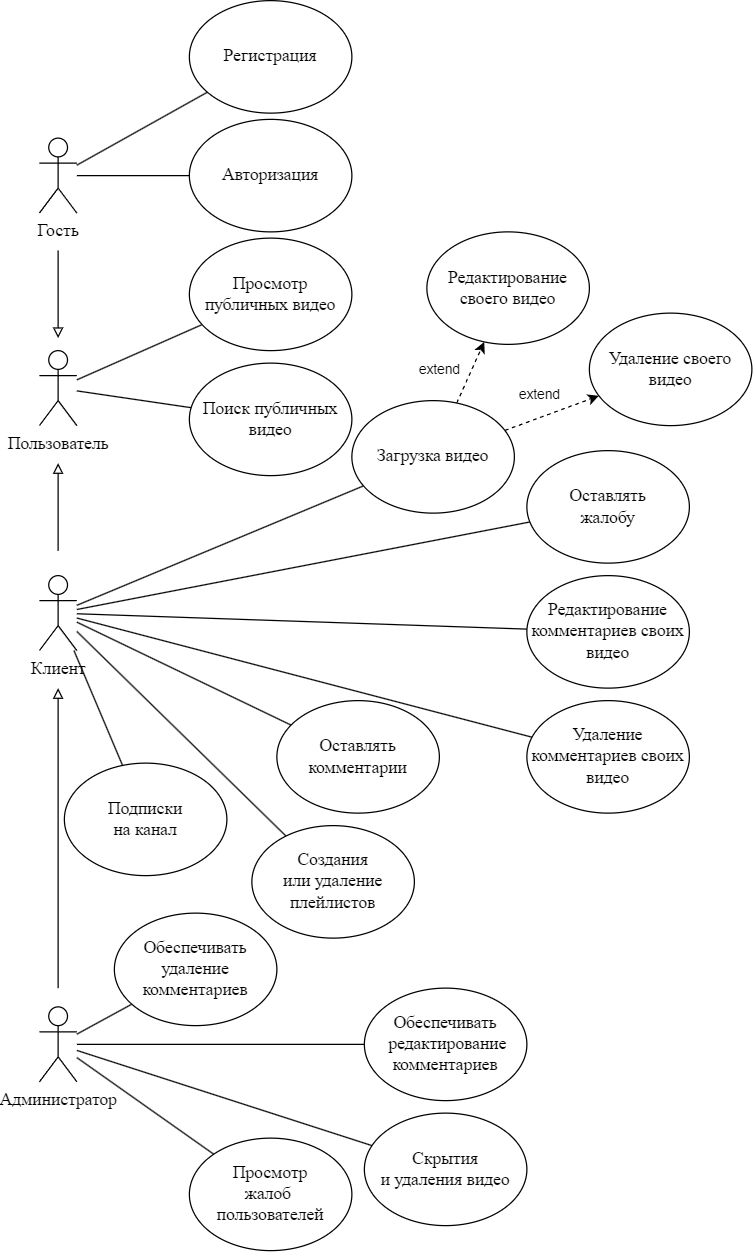

The diagram above was exported from draw.io. Its source (the exported page's mxGraphModel, read from the mxfile embedded in the PNG):
<mxGraphModel dx="1313" dy="776" grid="1" gridSize="10" guides="1" tooltips="1" connect="1" arrows="1" fold="1" page="1" pageScale="1" pageWidth="827" pageHeight="1169" math="0" shadow="0">
  <root>
    <mxCell id="0" />
    <mxCell id="1" parent="0" />
    <mxCell id="4aJVaFBn8uNp1Ig8Rj45-8" style="rounded=0;orthogonalLoop=1;jettySize=auto;html=1;endArrow=none;endFill=0;" parent="1" source="4aJVaFBn8uNp1Ig8Rj45-1" target="4aJVaFBn8uNp1Ig8Rj45-6" edge="1">
      <mxGeometry relative="1" as="geometry" />
    </mxCell>
    <mxCell id="4aJVaFBn8uNp1Ig8Rj45-9" style="edgeStyle=none;shape=connector;rounded=0;orthogonalLoop=1;jettySize=auto;html=1;strokeColor=default;align=center;verticalAlign=middle;fontFamily=Helvetica;fontSize=11;fontColor=default;labelBackgroundColor=default;endArrow=none;endFill=0;" parent="1" source="4aJVaFBn8uNp1Ig8Rj45-1" target="4aJVaFBn8uNp1Ig8Rj45-7" edge="1">
      <mxGeometry relative="1" as="geometry" />
    </mxCell>
    <mxCell id="4aJVaFBn8uNp1Ig8Rj45-1" value="Пользователь" style="shape=umlActor;verticalLabelPosition=bottom;verticalAlign=top;html=1;outlineConnect=0;fontFamily=Times New Roman;fontSize=14;" parent="1" vertex="1">
      <mxGeometry x="40" y="310" width="30" height="60" as="geometry" />
    </mxCell>
    <mxCell id="4aJVaFBn8uNp1Ig8Rj45-13" style="edgeStyle=none;shape=connector;rounded=0;orthogonalLoop=1;jettySize=auto;html=1;strokeColor=default;align=center;verticalAlign=middle;fontFamily=Helvetica;fontSize=11;fontColor=default;labelBackgroundColor=default;endArrow=none;endFill=0;" parent="1" source="4aJVaFBn8uNp1Ig8Rj45-2" target="4aJVaFBn8uNp1Ig8Rj45-10" edge="1">
      <mxGeometry relative="1" as="geometry" />
    </mxCell>
    <mxCell id="4aJVaFBn8uNp1Ig8Rj45-14" style="edgeStyle=none;shape=connector;rounded=0;orthogonalLoop=1;jettySize=auto;html=1;strokeColor=default;align=center;verticalAlign=middle;fontFamily=Helvetica;fontSize=11;fontColor=default;labelBackgroundColor=default;endArrow=none;endFill=0;" parent="1" source="4aJVaFBn8uNp1Ig8Rj45-2" target="4aJVaFBn8uNp1Ig8Rj45-11" edge="1">
      <mxGeometry relative="1" as="geometry" />
    </mxCell>
    <mxCell id="4aJVaFBn8uNp1Ig8Rj45-15" style="edgeStyle=none;shape=connector;rounded=0;orthogonalLoop=1;jettySize=auto;html=1;strokeColor=default;align=center;verticalAlign=middle;fontFamily=Helvetica;fontSize=11;fontColor=default;labelBackgroundColor=default;endArrow=block;endFill=0;" parent="1" edge="1">
      <mxGeometry relative="1" as="geometry">
        <mxPoint x="55" y="230" as="sourcePoint" />
        <mxPoint x="55" y="300" as="targetPoint" />
      </mxGeometry>
    </mxCell>
    <mxCell id="4aJVaFBn8uNp1Ig8Rj45-2" value="Гость" style="shape=umlActor;verticalLabelPosition=bottom;verticalAlign=top;html=1;outlineConnect=0;fontFamily=Times New Roman;fontSize=14;" parent="1" vertex="1">
      <mxGeometry x="40" y="140" width="30" height="60" as="geometry" />
    </mxCell>
    <mxCell id="4aJVaFBn8uNp1Ig8Rj45-16" style="edgeStyle=none;shape=connector;rounded=0;orthogonalLoop=1;jettySize=auto;html=1;strokeColor=default;align=center;verticalAlign=middle;fontFamily=Helvetica;fontSize=11;fontColor=default;labelBackgroundColor=default;endArrow=block;endFill=0;" parent="1" edge="1">
      <mxGeometry relative="1" as="geometry">
        <mxPoint x="55" y="470" as="sourcePoint" />
        <mxPoint x="55" y="400" as="targetPoint" />
      </mxGeometry>
    </mxCell>
    <mxCell id="4aJVaFBn8uNp1Ig8Rj45-27" style="edgeStyle=none;shape=connector;rounded=0;orthogonalLoop=1;jettySize=auto;html=1;strokeColor=default;align=center;verticalAlign=middle;fontFamily=Helvetica;fontSize=11;fontColor=default;labelBackgroundColor=default;endArrow=none;endFill=0;" parent="1" source="4aJVaFBn8uNp1Ig8Rj45-3" target="4aJVaFBn8uNp1Ig8Rj45-18" edge="1">
      <mxGeometry relative="1" as="geometry" />
    </mxCell>
    <mxCell id="4aJVaFBn8uNp1Ig8Rj45-28" style="edgeStyle=none;shape=connector;rounded=0;orthogonalLoop=1;jettySize=auto;html=1;strokeColor=default;align=center;verticalAlign=middle;fontFamily=Helvetica;fontSize=11;fontColor=default;labelBackgroundColor=default;endArrow=none;endFill=0;" parent="1" source="4aJVaFBn8uNp1Ig8Rj45-3" target="4aJVaFBn8uNp1Ig8Rj45-20" edge="1">
      <mxGeometry relative="1" as="geometry" />
    </mxCell>
    <mxCell id="4aJVaFBn8uNp1Ig8Rj45-29" style="edgeStyle=none;shape=connector;rounded=0;orthogonalLoop=1;jettySize=auto;html=1;strokeColor=default;align=center;verticalAlign=middle;fontFamily=Helvetica;fontSize=11;fontColor=default;labelBackgroundColor=default;endArrow=none;endFill=0;" parent="1" source="4aJVaFBn8uNp1Ig8Rj45-3" target="4aJVaFBn8uNp1Ig8Rj45-19" edge="1">
      <mxGeometry relative="1" as="geometry" />
    </mxCell>
    <mxCell id="4aJVaFBn8uNp1Ig8Rj45-30" style="edgeStyle=none;shape=connector;rounded=0;orthogonalLoop=1;jettySize=auto;html=1;strokeColor=default;align=center;verticalAlign=middle;fontFamily=Helvetica;fontSize=11;fontColor=default;labelBackgroundColor=default;endArrow=none;endFill=0;" parent="1" source="4aJVaFBn8uNp1Ig8Rj45-3" target="4aJVaFBn8uNp1Ig8Rj45-22" edge="1">
      <mxGeometry relative="1" as="geometry" />
    </mxCell>
    <mxCell id="4aJVaFBn8uNp1Ig8Rj45-31" style="edgeStyle=none;shape=connector;rounded=0;orthogonalLoop=1;jettySize=auto;html=1;strokeColor=default;align=center;verticalAlign=middle;fontFamily=Helvetica;fontSize=11;fontColor=default;labelBackgroundColor=default;endArrow=none;endFill=0;" parent="1" source="4aJVaFBn8uNp1Ig8Rj45-3" target="4aJVaFBn8uNp1Ig8Rj45-23" edge="1">
      <mxGeometry relative="1" as="geometry" />
    </mxCell>
    <mxCell id="4aJVaFBn8uNp1Ig8Rj45-32" style="edgeStyle=none;shape=connector;rounded=0;orthogonalLoop=1;jettySize=auto;html=1;strokeColor=default;align=center;verticalAlign=middle;fontFamily=Helvetica;fontSize=11;fontColor=default;labelBackgroundColor=default;endArrow=none;endFill=0;" parent="1" source="4aJVaFBn8uNp1Ig8Rj45-3" target="4aJVaFBn8uNp1Ig8Rj45-21" edge="1">
      <mxGeometry relative="1" as="geometry" />
    </mxCell>
    <mxCell id="OGg3-De7Xh_WR3DLhuEM-7" style="edgeStyle=none;rounded=0;orthogonalLoop=1;jettySize=auto;html=1;endArrow=none;endFill=0;" edge="1" parent="1" source="4aJVaFBn8uNp1Ig8Rj45-3" target="OGg3-De7Xh_WR3DLhuEM-3">
      <mxGeometry relative="1" as="geometry" />
    </mxCell>
    <mxCell id="4aJVaFBn8uNp1Ig8Rj45-3" value="Клиент" style="shape=umlActor;verticalLabelPosition=bottom;verticalAlign=top;html=1;outlineConnect=0;fontFamily=Times New Roman;fontSize=14;" parent="1" vertex="1">
      <mxGeometry x="40" y="490" width="30" height="60" as="geometry" />
    </mxCell>
    <mxCell id="4aJVaFBn8uNp1Ig8Rj45-17" style="edgeStyle=none;shape=connector;rounded=0;orthogonalLoop=1;jettySize=auto;html=1;strokeColor=default;align=center;verticalAlign=middle;fontFamily=Helvetica;fontSize=11;fontColor=default;labelBackgroundColor=default;endArrow=block;endFill=0;" parent="1" edge="1">
      <mxGeometry relative="1" as="geometry">
        <mxPoint x="55" y="820" as="sourcePoint" />
        <mxPoint x="55" y="580" as="targetPoint" />
      </mxGeometry>
    </mxCell>
    <mxCell id="4aJVaFBn8uNp1Ig8Rj45-33" style="edgeStyle=none;shape=connector;rounded=0;orthogonalLoop=1;jettySize=auto;html=1;strokeColor=default;align=center;verticalAlign=middle;fontFamily=Helvetica;fontSize=11;fontColor=default;labelBackgroundColor=default;endArrow=none;endFill=0;" parent="1" source="4aJVaFBn8uNp1Ig8Rj45-4" target="4aJVaFBn8uNp1Ig8Rj45-24" edge="1">
      <mxGeometry relative="1" as="geometry" />
    </mxCell>
    <mxCell id="4aJVaFBn8uNp1Ig8Rj45-34" style="edgeStyle=none;shape=connector;rounded=0;orthogonalLoop=1;jettySize=auto;html=1;strokeColor=default;align=center;verticalAlign=middle;fontFamily=Helvetica;fontSize=11;fontColor=default;labelBackgroundColor=default;endArrow=none;endFill=0;" parent="1" source="4aJVaFBn8uNp1Ig8Rj45-4" target="4aJVaFBn8uNp1Ig8Rj45-25" edge="1">
      <mxGeometry relative="1" as="geometry" />
    </mxCell>
    <mxCell id="4aJVaFBn8uNp1Ig8Rj45-35" style="edgeStyle=none;shape=connector;rounded=0;orthogonalLoop=1;jettySize=auto;html=1;strokeColor=default;align=center;verticalAlign=middle;fontFamily=Helvetica;fontSize=11;fontColor=default;labelBackgroundColor=default;endArrow=none;endFill=0;" parent="1" source="4aJVaFBn8uNp1Ig8Rj45-4" target="4aJVaFBn8uNp1Ig8Rj45-26" edge="1">
      <mxGeometry relative="1" as="geometry" />
    </mxCell>
    <mxCell id="OGg3-De7Xh_WR3DLhuEM-14" style="edgeStyle=none;shape=connector;rounded=0;orthogonalLoop=1;jettySize=auto;html=1;strokeColor=default;align=center;verticalAlign=middle;fontFamily=Helvetica;fontSize=11;fontColor=default;labelBackgroundColor=default;endArrow=none;endFill=0;" edge="1" parent="1" source="4aJVaFBn8uNp1Ig8Rj45-4" target="OGg3-De7Xh_WR3DLhuEM-13">
      <mxGeometry relative="1" as="geometry" />
    </mxCell>
    <mxCell id="4aJVaFBn8uNp1Ig8Rj45-4" value="Администратор" style="shape=umlActor;verticalLabelPosition=bottom;verticalAlign=top;html=1;outlineConnect=0;fontFamily=Times New Roman;fontSize=14;" parent="1" vertex="1">
      <mxGeometry x="40" y="835" width="30" height="60" as="geometry" />
    </mxCell>
    <mxCell id="4aJVaFBn8uNp1Ig8Rj45-6" value="Просмотр публичных видео" style="ellipse;whiteSpace=wrap;html=1;fontFamily=Times New Roman;fontSize=14;" parent="1" vertex="1">
      <mxGeometry x="160" y="220" width="130" height="90" as="geometry" />
    </mxCell>
    <mxCell id="4aJVaFBn8uNp1Ig8Rj45-7" value="Поиск публичных видео" style="ellipse;whiteSpace=wrap;html=1;fontFamily=Times New Roman;fontSize=14;" parent="1" vertex="1">
      <mxGeometry x="160" y="320" width="130" height="90" as="geometry" />
    </mxCell>
    <mxCell id="4aJVaFBn8uNp1Ig8Rj45-10" value="Регистрация" style="ellipse;whiteSpace=wrap;html=1;fontFamily=Times New Roman;fontSize=14;" parent="1" vertex="1">
      <mxGeometry x="160" y="30" width="130" height="90" as="geometry" />
    </mxCell>
    <mxCell id="4aJVaFBn8uNp1Ig8Rj45-11" value="Авторизация" style="ellipse;whiteSpace=wrap;html=1;fontFamily=Times New Roman;fontSize=14;" parent="1" vertex="1">
      <mxGeometry x="160" y="125" width="130" height="90" as="geometry" />
    </mxCell>
    <mxCell id="OGg3-De7Xh_WR3DLhuEM-8" style="edgeStyle=none;shape=connector;rounded=0;orthogonalLoop=1;jettySize=auto;html=1;strokeColor=default;align=center;verticalAlign=middle;fontFamily=Helvetica;fontSize=11;fontColor=default;labelBackgroundColor=default;endArrow=classic;endFill=1;dashed=1;" edge="1" parent="1" source="4aJVaFBn8uNp1Ig8Rj45-18" target="OGg3-De7Xh_WR3DLhuEM-2">
      <mxGeometry relative="1" as="geometry" />
    </mxCell>
    <mxCell id="OGg3-De7Xh_WR3DLhuEM-9" style="edgeStyle=none;shape=connector;rounded=0;orthogonalLoop=1;jettySize=auto;html=1;strokeColor=default;align=center;verticalAlign=middle;fontFamily=Helvetica;fontSize=11;fontColor=default;labelBackgroundColor=default;endArrow=classic;endFill=1;dashed=1;" edge="1" parent="1" source="4aJVaFBn8uNp1Ig8Rj45-18" target="OGg3-De7Xh_WR3DLhuEM-1">
      <mxGeometry relative="1" as="geometry" />
    </mxCell>
    <mxCell id="OGg3-De7Xh_WR3DLhuEM-10" value="&lt;div style=&quot;text-align: start;&quot;&gt;&lt;br&gt;&lt;/div&gt;" style="edgeLabel;html=1;align=center;verticalAlign=middle;resizable=0;points=[];fontFamily=Helvetica;fontSize=11;fontColor=default;labelBackgroundColor=default;" vertex="1" connectable="0" parent="OGg3-De7Xh_WR3DLhuEM-9">
      <mxGeometry x="-0.0177" y="3" relative="1" as="geometry">
        <mxPoint as="offset" />
      </mxGeometry>
    </mxCell>
    <mxCell id="4aJVaFBn8uNp1Ig8Rj45-18" value="&lt;span style=&quot;font-family: &amp;quot;Times New Roman&amp;quot;, serif;&quot;&gt;Загрузка&amp;nbsp;видео&lt;/span&gt;" style="ellipse;whiteSpace=wrap;html=1;fontFamily=Times New Roman;fontSize=14;" parent="1" vertex="1">
      <mxGeometry x="290" y="350" width="130" height="90" as="geometry" />
    </mxCell>
    <mxCell id="4aJVaFBn8uNp1Ig8Rj45-19" value="&lt;span style=&quot;font-size: 14px; font-family: &amp;quot;Times New Roman&amp;quot;, serif;&quot;&gt;Оставлять&lt;br style=&quot;font-size: 14px;&quot;&gt;комментарии&lt;/span&gt;" style="ellipse;whiteSpace=wrap;html=1;fontFamily=Times New Roman;fontSize=14;" parent="1" vertex="1">
      <mxGeometry x="230" y="590" width="130" height="90" as="geometry" />
    </mxCell>
    <mxCell id="4aJVaFBn8uNp1Ig8Rj45-20" value="&lt;span style=&quot;font-size: 14px; font-family: &amp;quot;Times New Roman&amp;quot;, serif;&quot;&gt;Оставлять&lt;br style=&quot;font-size: 14px;&quot;&gt;жалобу&lt;/span&gt;" style="ellipse;whiteSpace=wrap;html=1;fontFamily=Times New Roman;fontSize=14;" parent="1" vertex="1">
      <mxGeometry x="430" y="390" width="130" height="90" as="geometry" />
    </mxCell>
    <mxCell id="4aJVaFBn8uNp1Ig8Rj45-21" value="&lt;span style=&quot;font-size: 14px; font-family: &amp;quot;Times New Roman&amp;quot;, serif;&quot;&gt;&amp;nbsp;Удаление&amp;nbsp;&lt;/span&gt;&lt;div&gt;&lt;span style=&quot;font-size: 14px; font-family: &amp;quot;Times New Roman&amp;quot;, serif;&quot;&gt;комментариев своих видео&lt;/span&gt;&lt;/div&gt;" style="ellipse;whiteSpace=wrap;html=1;fontFamily=Times New Roman;fontSize=14;" parent="1" vertex="1">
      <mxGeometry x="430" y="590" width="130" height="90" as="geometry" />
    </mxCell>
    <mxCell id="4aJVaFBn8uNp1Ig8Rj45-22" value="&lt;span style=&quot;font-size: 14px; font-family: &amp;quot;Times New Roman&amp;quot;, serif;&quot;&gt;Подписки&lt;br style=&quot;font-size: 14px;&quot;&gt;на канал&lt;/span&gt;" style="ellipse;whiteSpace=wrap;html=1;fontFamily=Times New Roman;fontSize=14;" parent="1" vertex="1">
      <mxGeometry x="60" y="640" width="130" height="90" as="geometry" />
    </mxCell>
    <mxCell id="4aJVaFBn8uNp1Ig8Rj45-23" value="&lt;span style=&quot;font-size: 14px; font-family: &amp;quot;Times New Roman&amp;quot;, serif;&quot;&gt;Создания&lt;br style=&quot;font-size: 14px;&quot;&gt;или удаление плейлистов&lt;/span&gt;" style="ellipse;whiteSpace=wrap;html=1;fontFamily=Times New Roman;fontSize=14;" parent="1" vertex="1">
      <mxGeometry x="210" y="690" width="130" height="90" as="geometry" />
    </mxCell>
    <mxCell id="4aJVaFBn8uNp1Ig8Rj45-24" value="&lt;span style=&quot;font-size: 14px; font-family: &amp;quot;Times New Roman&amp;quot;, serif;&quot;&gt;Скрытия&lt;br style=&quot;font-size: 14px;&quot;&gt;и удаления видео&lt;/span&gt;" style="ellipse;whiteSpace=wrap;html=1;fontFamily=Times New Roman;fontSize=14;" parent="1" vertex="1">
      <mxGeometry x="300" y="920" width="130" height="90" as="geometry" />
    </mxCell>
    <mxCell id="4aJVaFBn8uNp1Ig8Rj45-25" value="&lt;span style=&quot;font-size: 14px; font-family: &amp;quot;Times New Roman&amp;quot;, serif;&quot;&gt;Просмотр&lt;br style=&quot;font-size: 14px;&quot;&gt;жалоб&amp;nbsp;&lt;/span&gt;&lt;div&gt;&lt;span style=&quot;font-size: 14px; font-family: &amp;quot;Times New Roman&amp;quot;, serif;&quot;&gt;пользователей&lt;/span&gt;&lt;/div&gt;" style="ellipse;whiteSpace=wrap;html=1;fontFamily=Times New Roman;fontSize=14;" parent="1" vertex="1">
      <mxGeometry x="160" y="940" width="130" height="90" as="geometry" />
    </mxCell>
    <mxCell id="4aJVaFBn8uNp1Ig8Rj45-26" value="&lt;span style=&quot;font-size: 14px; font-family: &amp;quot;Times New Roman&amp;quot;, serif;&quot;&gt;Обеспечивать&lt;/span&gt;&lt;div&gt;&lt;span style=&quot;font-size: 14px; font-family: &amp;quot;Times New Roman&amp;quot;, serif;&quot;&gt;&amp;nbsp;редактирование комментариев&lt;/span&gt;&lt;/div&gt;" style="ellipse;whiteSpace=wrap;html=1;fontFamily=Times New Roman;fontSize=14;" parent="1" vertex="1">
      <mxGeometry x="300" y="820" width="130" height="90" as="geometry" />
    </mxCell>
    <mxCell id="OGg3-De7Xh_WR3DLhuEM-1" value="&lt;span style=&quot;font-family: &amp;quot;Times New Roman&amp;quot;, serif;&quot;&gt;Редактирование своего видео&lt;/span&gt;" style="ellipse;whiteSpace=wrap;html=1;fontFamily=Times New Roman;fontSize=14;" vertex="1" parent="1">
      <mxGeometry x="350" y="215" width="130" height="90" as="geometry" />
    </mxCell>
    <mxCell id="OGg3-De7Xh_WR3DLhuEM-2" value="&lt;span style=&quot;font-family: &amp;quot;Times New Roman&amp;quot;, serif;&quot;&gt;Удаление своего видео&lt;/span&gt;" style="ellipse;whiteSpace=wrap;html=1;fontFamily=Times New Roman;fontSize=14;" vertex="1" parent="1">
      <mxGeometry x="480" y="280" width="130" height="90" as="geometry" />
    </mxCell>
    <mxCell id="OGg3-De7Xh_WR3DLhuEM-3" value="&lt;span style=&quot;font-size: 14px; font-family: &amp;quot;Times New Roman&amp;quot;, serif;&quot;&gt;Редактирование комментариев своих видео&lt;/span&gt;" style="ellipse;whiteSpace=wrap;html=1;fontFamily=Times New Roman;fontSize=14;" vertex="1" parent="1">
      <mxGeometry x="430" y="490" width="130" height="90" as="geometry" />
    </mxCell>
    <mxCell id="OGg3-De7Xh_WR3DLhuEM-11" value="extend" style="text;html=1;align=center;verticalAlign=middle;resizable=0;points=[];autosize=1;strokeColor=none;fillColor=none;fontFamily=Helvetica;fontSize=11;fontColor=default;labelBackgroundColor=default;" vertex="1" parent="1">
      <mxGeometry x="330" y="310" width="60" height="30" as="geometry" />
    </mxCell>
    <mxCell id="OGg3-De7Xh_WR3DLhuEM-12" value="extend" style="text;html=1;align=center;verticalAlign=middle;resizable=0;points=[];autosize=1;strokeColor=none;fillColor=none;fontFamily=Helvetica;fontSize=11;fontColor=default;labelBackgroundColor=default;" vertex="1" parent="1">
      <mxGeometry x="410" y="330" width="60" height="30" as="geometry" />
    </mxCell>
    <mxCell id="OGg3-De7Xh_WR3DLhuEM-13" value="&lt;span style=&quot;font-size: 14px; font-family: &amp;quot;Times New Roman&amp;quot;, serif;&quot;&gt;Обеспечивать&lt;br style=&quot;font-size: 14px;&quot;&gt;удаление комментариев&lt;/span&gt;" style="ellipse;whiteSpace=wrap;html=1;fontFamily=Times New Roman;fontSize=14;" vertex="1" parent="1">
      <mxGeometry x="100" y="760" width="130" height="90" as="geometry" />
    </mxCell>
  </root>
</mxGraphModel>